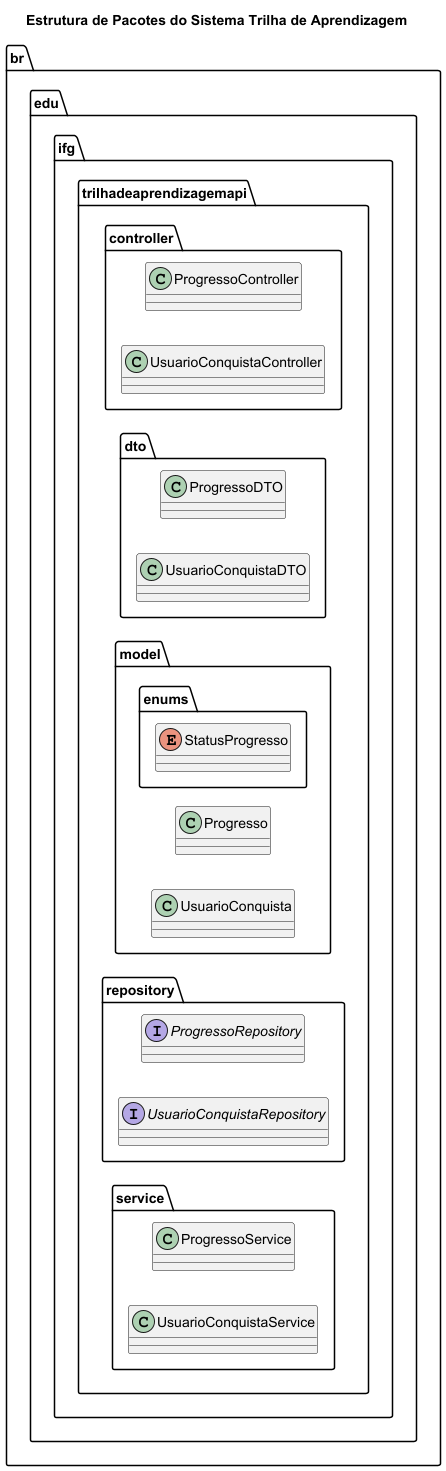

The diagram above was rendered by PlantUML. Its source (embedded in the PNG):
@startuml
left to right direction
title Estrutura de Pacotes do Sistema Trilha de Aprendizagem

' Organização de pacotes
package br {
    package edu {
        package ifg {
              package trilhadeaprendizagemapi {
                    package controller {
                        class ProgressoController
                        class UsuarioConquistaController
                    }

                    package dto {
                        class ProgressoDTO
                        class UsuarioConquistaDTO
                    }

                    package model {
                        class Progresso
                        class UsuarioConquista

                        package enums {
                            enum StatusProgresso
                        }
                    }

                    package repository {
                        interface ProgressoRepository
                        interface UsuarioConquistaRepository
                    }

                    package service {
                        class ProgressoService
                        class UsuarioConquistaService
                    }
              }
        }
    }
}

' Dependências entre camadas


@enduml